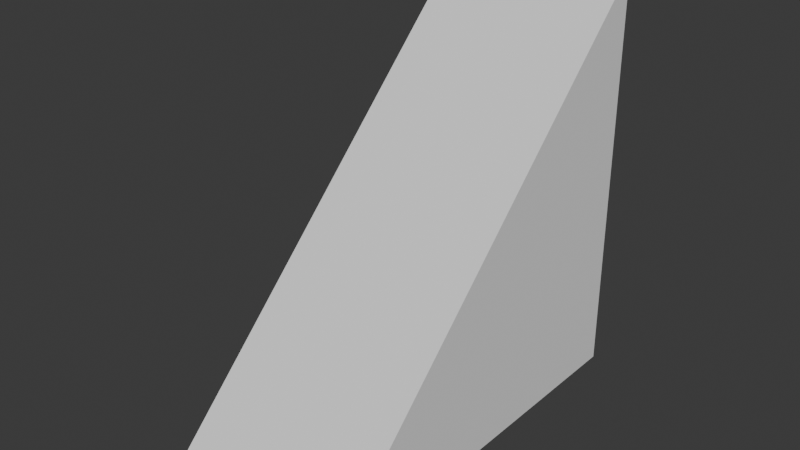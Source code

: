 # Source: sandwich_model.blend  (saved by Blender 4.1.23; exported with 4.5.12 LTS)
import bpy
from mathutils import Matrix  # noqa: F401  (used for matrix-valued properties, if any)

bpy.ops.wm.read_factory_settings(use_empty=True)
scene = bpy.context.scene
scene.name = 'Scene'

# ---- collections
col_collection = bpy.data.collections.new('Collection'); scene.collection.children.link(col_collection)

# ---- world
world_world = bpy.data.worlds.new('World'); scene.world = world_world
world_world.use_nodes = True; world_world.node_tree.nodes.clear()
_N = world_world.node_tree.nodes; _L = world_world.node_tree.links
n0 = _N.new('ShaderNodeOutputWorld'); n0.name = 'World Output'; n0.location = (300, 300)
n1 = _N.new('ShaderNodeBackground'); n1.name = 'Background'; n1.location = (10, 300)
n1.inputs[0].default_value = (0.05088, 0.05088, 0.05088, 1.0)
_L.new(n1.outputs[0], n0.inputs[0])
n0.is_active_output = True
world_world.color = (0.05088, 0.05088, 0.05088)
world_world.use_sun_shadow = False
world_world.sun_shadow_jitter_overblur = 0.0

# ---- meshes
me_cube_002 = bpy.data.meshes.new('Cube.002')
me_cube_002.from_pydata([(-1.0, -1.0, 1.0), (-1.0, 1.0, -1.0), (-1.0, 1.0, 1.0), (1.0, -1.0, 1.0), (1.0, 1.0, -1.0), (1.0, 1.0, 1.0)], [], [(1, 2, 5, 4), (5, 2, 0, 3), (2, 1, 0), (1, 4, 3, 0), (4, 5, 3)])
_uv = me_cube_002.uv_layers.new(name='UVMap')
_uv.uv.foreach_set('vector', [0.375, 0.25, 0.625, 0.25, 0.625, 0.5, 0.375, 0.5, 0.625, 0.5, 0.875, 0.5, 0.875, 0.75, 0.625, 0.75, 0.625, 0.25, 0.375, 0.25, 0.875, 0.75, 0.375, 0.25, 0.375, 0.5, 0.625, 0.75, 0.875, 0.75, 0.375, 0.5, 0.625, 0.5, 0.625, 0.75])
me_cube_002.update()

# ---- objects
ob_cube = bpy.data.objects.new('Cube', me_cube_002)

# ---- transforms, parenting, visibility, modifiers, constraints
ob_cube.location = (0.0, 0.0, 0.0)
ob_cube.rotation_euler = (3.142, 1.941e-23, 3.14)
ob_cube.scale = (0.4585, 1.0, 1.0)

# ---- collection membership
col_collection.objects.link(ob_cube)

# ---- scene / render settings (as saved in the file)
scene.frame_start = 1; scene.frame_end = 250; scene.frame_set(0)
scene.render.engine = 'BLENDER_EEVEE_NEXT'
scene.cycles.sampling_pattern = 'TABULATED_SOBOL'
scene.eevee.ray_tracing_options.trace_max_roughness = 0.0
bpy.context.view_layer.update()

# ---- added for rendering (the .blend has no active camera and no usable light): camera, sun
cam_auto = bpy.data.cameras.new('AutoCamera')
cam_auto.lens = 50.0
cam_auto.sensor_width = 36.0
cam_auto.clip_end = 1000.0
ob_auto_camera = bpy.data.objects.new('AutoCamera', cam_auto)
scene.collection.objects.link(ob_auto_camera)
ob_auto_camera.location = (2.7526, -3.30312, 2.20208)
ob_auto_camera.rotation_euler = (1.09748, -7.21219e-08, 0.694738)
scene.camera = ob_auto_camera
light_auto_sun = bpy.data.lights.new('AutoSun', 'SUN')
light_auto_sun.energy = 3.0
light_auto_sun.angle = 0.0523599
ob_auto_sun = bpy.data.objects.new('AutoSun', light_auto_sun)
scene.collection.objects.link(ob_auto_sun)
ob_auto_sun.rotation_euler = (0.872665, 0.174533, 0.523599)
bpy.context.view_layer.update()
